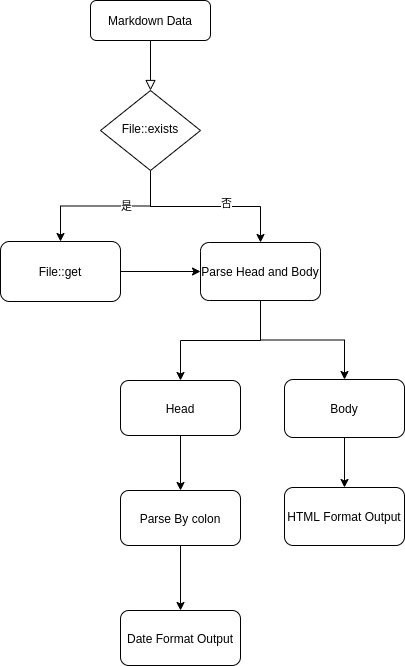

The diagram above was exported from draw.io. Its source (the exported page's mxGraphModel, read from the mxfile embedded in the PNG):
<mxGraphModel dx="1422" dy="843" grid="1" gridSize="10" guides="1" tooltips="1" connect="1" arrows="1" fold="1" page="1" pageScale="1" pageWidth="827" pageHeight="1169" math="0" shadow="0">
  <root>
    <mxCell id="WIyWlLk6GJQsqaUBKTNV-0" />
    <mxCell id="WIyWlLk6GJQsqaUBKTNV-1" parent="WIyWlLk6GJQsqaUBKTNV-0" />
    <mxCell id="WIyWlLk6GJQsqaUBKTNV-2" value="" style="rounded=0;html=1;jettySize=auto;orthogonalLoop=1;fontSize=11;endArrow=block;endFill=0;endSize=8;strokeWidth=1;shadow=0;labelBackgroundColor=none;edgeStyle=orthogonalEdgeStyle;" parent="WIyWlLk6GJQsqaUBKTNV-1" source="WIyWlLk6GJQsqaUBKTNV-3" target="WIyWlLk6GJQsqaUBKTNV-6" edge="1">
      <mxGeometry relative="1" as="geometry" />
    </mxCell>
    <mxCell id="WIyWlLk6GJQsqaUBKTNV-3" value="Markdown Data" style="rounded=1;whiteSpace=wrap;html=1;fontSize=12;glass=0;strokeWidth=1;shadow=0;" parent="WIyWlLk6GJQsqaUBKTNV-1" vertex="1">
      <mxGeometry x="302" y="90" width="120" height="40" as="geometry" />
    </mxCell>
    <mxCell id="SklPDIV0E-kXbT6-OWJy-3" style="edgeStyle=orthogonalEdgeStyle;rounded=0;orthogonalLoop=1;jettySize=auto;html=1;" edge="1" parent="WIyWlLk6GJQsqaUBKTNV-1" source="WIyWlLk6GJQsqaUBKTNV-6" target="SklPDIV0E-kXbT6-OWJy-2">
      <mxGeometry relative="1" as="geometry" />
    </mxCell>
    <mxCell id="SklPDIV0E-kXbT6-OWJy-4" value="是" style="edgeLabel;html=1;align=center;verticalAlign=middle;resizable=0;points=[];" vertex="1" connectable="0" parent="SklPDIV0E-kXbT6-OWJy-3">
      <mxGeometry x="-0.25" relative="1" as="geometry">
        <mxPoint as="offset" />
      </mxGeometry>
    </mxCell>
    <mxCell id="SklPDIV0E-kXbT6-OWJy-8" style="edgeStyle=orthogonalEdgeStyle;rounded=0;orthogonalLoop=1;jettySize=auto;html=1;" edge="1" parent="WIyWlLk6GJQsqaUBKTNV-1" source="WIyWlLk6GJQsqaUBKTNV-6" target="WIyWlLk6GJQsqaUBKTNV-7">
      <mxGeometry relative="1" as="geometry" />
    </mxCell>
    <mxCell id="SklPDIV0E-kXbT6-OWJy-9" value="否" style="edgeLabel;html=1;align=center;verticalAlign=middle;resizable=0;points=[];" vertex="1" connectable="0" parent="SklPDIV0E-kXbT6-OWJy-8">
      <mxGeometry x="0.2198" y="4" relative="1" as="geometry">
        <mxPoint as="offset" />
      </mxGeometry>
    </mxCell>
    <mxCell id="WIyWlLk6GJQsqaUBKTNV-6" value="File::exists" style="rhombus;whiteSpace=wrap;html=1;shadow=0;fontFamily=Helvetica;fontSize=12;align=center;strokeWidth=1;spacing=6;spacingTop=-4;" parent="WIyWlLk6GJQsqaUBKTNV-1" vertex="1">
      <mxGeometry x="312" y="180" width="100" height="80" as="geometry" />
    </mxCell>
    <mxCell id="SklPDIV0E-kXbT6-OWJy-7" value="" style="edgeStyle=orthogonalEdgeStyle;rounded=0;orthogonalLoop=1;jettySize=auto;html=1;" edge="1" parent="WIyWlLk6GJQsqaUBKTNV-1" source="WIyWlLk6GJQsqaUBKTNV-7" target="SklPDIV0E-kXbT6-OWJy-6">
      <mxGeometry relative="1" as="geometry" />
    </mxCell>
    <mxCell id="SklPDIV0E-kXbT6-OWJy-11" value="" style="edgeStyle=orthogonalEdgeStyle;rounded=0;orthogonalLoop=1;jettySize=auto;html=1;" edge="1" parent="WIyWlLk6GJQsqaUBKTNV-1" source="WIyWlLk6GJQsqaUBKTNV-7" target="SklPDIV0E-kXbT6-OWJy-10">
      <mxGeometry relative="1" as="geometry" />
    </mxCell>
    <mxCell id="WIyWlLk6GJQsqaUBKTNV-7" value="Parse Head and Body" style="rounded=1;whiteSpace=wrap;html=1;fontSize=12;glass=0;strokeWidth=1;shadow=0;" parent="WIyWlLk6GJQsqaUBKTNV-1" vertex="1">
      <mxGeometry x="412" y="332" width="120" height="58" as="geometry" />
    </mxCell>
    <mxCell id="SklPDIV0E-kXbT6-OWJy-5" style="edgeStyle=orthogonalEdgeStyle;rounded=0;orthogonalLoop=1;jettySize=auto;html=1;" edge="1" parent="WIyWlLk6GJQsqaUBKTNV-1" source="SklPDIV0E-kXbT6-OWJy-2" target="WIyWlLk6GJQsqaUBKTNV-7">
      <mxGeometry relative="1" as="geometry" />
    </mxCell>
    <mxCell id="SklPDIV0E-kXbT6-OWJy-2" value="File::get" style="rounded=1;whiteSpace=wrap;html=1;" vertex="1" parent="WIyWlLk6GJQsqaUBKTNV-1">
      <mxGeometry x="212" y="331" width="120" height="60" as="geometry" />
    </mxCell>
    <mxCell id="SklPDIV0E-kXbT6-OWJy-13" value="" style="edgeStyle=orthogonalEdgeStyle;rounded=0;orthogonalLoop=1;jettySize=auto;html=1;" edge="1" parent="WIyWlLk6GJQsqaUBKTNV-1" source="SklPDIV0E-kXbT6-OWJy-6" target="SklPDIV0E-kXbT6-OWJy-12">
      <mxGeometry relative="1" as="geometry" />
    </mxCell>
    <mxCell id="SklPDIV0E-kXbT6-OWJy-6" value="Head" style="rounded=1;whiteSpace=wrap;html=1;fontSize=12;glass=0;strokeWidth=1;shadow=0;" vertex="1" parent="WIyWlLk6GJQsqaUBKTNV-1">
      <mxGeometry x="332" y="470" width="120" height="55" as="geometry" />
    </mxCell>
    <mxCell id="SklPDIV0E-kXbT6-OWJy-15" value="" style="edgeStyle=orthogonalEdgeStyle;rounded=0;orthogonalLoop=1;jettySize=auto;html=1;" edge="1" parent="WIyWlLk6GJQsqaUBKTNV-1" source="SklPDIV0E-kXbT6-OWJy-10" target="SklPDIV0E-kXbT6-OWJy-14">
      <mxGeometry relative="1" as="geometry" />
    </mxCell>
    <mxCell id="SklPDIV0E-kXbT6-OWJy-10" value="Body" style="rounded=1;whiteSpace=wrap;html=1;fontSize=12;glass=0;strokeWidth=1;shadow=0;" vertex="1" parent="WIyWlLk6GJQsqaUBKTNV-1">
      <mxGeometry x="496" y="469" width="120" height="58" as="geometry" />
    </mxCell>
    <mxCell id="SklPDIV0E-kXbT6-OWJy-17" value="" style="edgeStyle=orthogonalEdgeStyle;rounded=0;orthogonalLoop=1;jettySize=auto;html=1;" edge="1" parent="WIyWlLk6GJQsqaUBKTNV-1" source="SklPDIV0E-kXbT6-OWJy-12" target="SklPDIV0E-kXbT6-OWJy-16">
      <mxGeometry relative="1" as="geometry" />
    </mxCell>
    <mxCell id="SklPDIV0E-kXbT6-OWJy-12" value="Parse By colon" style="rounded=1;whiteSpace=wrap;html=1;fontSize=12;glass=0;strokeWidth=1;shadow=0;" vertex="1" parent="WIyWlLk6GJQsqaUBKTNV-1">
      <mxGeometry x="332" y="580" width="120" height="55" as="geometry" />
    </mxCell>
    <mxCell id="SklPDIV0E-kXbT6-OWJy-14" value="HTML Format Output" style="rounded=1;whiteSpace=wrap;html=1;fontSize=12;glass=0;strokeWidth=1;shadow=0;" vertex="1" parent="WIyWlLk6GJQsqaUBKTNV-1">
      <mxGeometry x="496" y="577" width="120" height="58" as="geometry" />
    </mxCell>
    <mxCell id="SklPDIV0E-kXbT6-OWJy-16" value="Date Format Output" style="rounded=1;whiteSpace=wrap;html=1;fontSize=12;glass=0;strokeWidth=1;shadow=0;" vertex="1" parent="WIyWlLk6GJQsqaUBKTNV-1">
      <mxGeometry x="332" y="700" width="120" height="55" as="geometry" />
    </mxCell>
  </root>
</mxGraphModel>